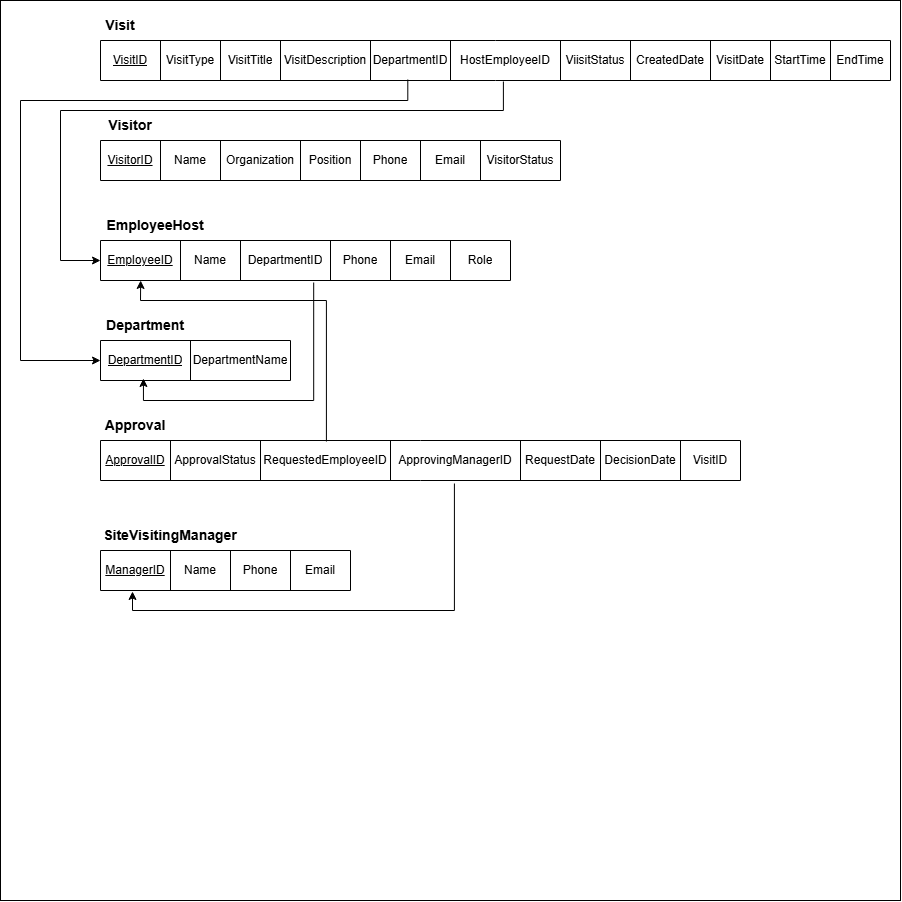

The diagram above was exported from draw.io. Its source (the exported page's mxGraphModel, read from the mxfile embedded in the PNG):
<mxGraphModel dx="1886" dy="731" grid="1" gridSize="10" guides="1" tooltips="1" connect="1" arrows="1" fold="1" page="1" pageScale="1" pageWidth="850" pageHeight="1100" math="0" shadow="0">
  <root>
    <mxCell id="0" />
    <mxCell id="1" parent="0" />
    <mxCell id="ATDhTJ7wDcEgNL3HcODX-105" parent="1" style="whiteSpace=wrap;html=1;aspect=fixed;" value="" vertex="1">
      <mxGeometry height="900" width="900" x="-60" y="40" as="geometry" />
    </mxCell>
    <mxCell id="ATDhTJ7wDcEgNL3HcODX-45" parent="1" style="shape=table;startSize=0;container=1;collapsible=0;childLayout=tableLayout;fixedHeader=1;" value="" vertex="1">
      <mxGeometry height="40" width="790" x="40" y="80" as="geometry" />
    </mxCell>
    <mxCell id="ATDhTJ7wDcEgNL3HcODX-46" parent="ATDhTJ7wDcEgNL3HcODX-45" style="shape=tableRow;horizontal=0;startSize=0;swimlaneHead=0;swimlaneBody=0;strokeColor=inherit;top=0;left=0;bottom=0;right=0;collapsible=0;dropTarget=0;fillColor=none;points=[[0,0.5],[1,0.5]];portConstraint=eastwest;fixedHeader=1;" value="" vertex="1">
      <mxGeometry height="40" width="790" as="geometry" />
    </mxCell>
    <mxCell id="ATDhTJ7wDcEgNL3HcODX-47" parent="ATDhTJ7wDcEgNL3HcODX-46" style="shape=partialRectangle;html=1;whiteSpace=wrap;connectable=0;strokeColor=inherit;overflow=hidden;fillColor=none;top=0;left=0;bottom=0;right=0;pointerEvents=1;" value="&lt;u&gt;VisitID&lt;/u&gt;" vertex="1">
      <mxGeometry height="40" width="60" as="geometry">
        <mxRectangle height="40" width="60" as="alternateBounds" />
      </mxGeometry>
    </mxCell>
    <mxCell id="ATDhTJ7wDcEgNL3HcODX-48" parent="ATDhTJ7wDcEgNL3HcODX-46" style="shape=partialRectangle;html=1;whiteSpace=wrap;connectable=0;strokeColor=inherit;overflow=hidden;fillColor=none;top=0;left=0;bottom=0;right=0;pointerEvents=1;" value="VisitType" vertex="1">
      <mxGeometry height="40" width="60" x="60" as="geometry">
        <mxRectangle height="40" width="60" as="alternateBounds" />
      </mxGeometry>
    </mxCell>
    <mxCell id="ATDhTJ7wDcEgNL3HcODX-49" parent="ATDhTJ7wDcEgNL3HcODX-46" style="shape=partialRectangle;html=1;whiteSpace=wrap;connectable=0;strokeColor=inherit;overflow=hidden;fillColor=none;top=0;left=0;bottom=0;right=0;pointerEvents=1;" value="VisitTitle" vertex="1">
      <mxGeometry height="40" width="60" x="120" as="geometry">
        <mxRectangle height="40" width="60" as="alternateBounds" />
      </mxGeometry>
    </mxCell>
    <mxCell id="ATDhTJ7wDcEgNL3HcODX-50" parent="ATDhTJ7wDcEgNL3HcODX-46" style="shape=partialRectangle;html=1;whiteSpace=wrap;connectable=0;strokeColor=inherit;overflow=hidden;fillColor=none;top=0;left=0;bottom=0;right=0;pointerEvents=1;" value="VisitDescription" vertex="1">
      <mxGeometry height="40" width="90" x="180" as="geometry">
        <mxRectangle height="40" width="90" as="alternateBounds" />
      </mxGeometry>
    </mxCell>
    <mxCell id="ATDhTJ7wDcEgNL3HcODX-51" parent="ATDhTJ7wDcEgNL3HcODX-46" style="shape=partialRectangle;html=1;whiteSpace=wrap;connectable=0;strokeColor=inherit;overflow=hidden;fillColor=none;top=0;left=0;bottom=0;right=0;pointerEvents=1;" value="DepartmentID" vertex="1">
      <mxGeometry height="40" width="80" x="270" as="geometry">
        <mxRectangle height="40" width="80" as="alternateBounds" />
      </mxGeometry>
    </mxCell>
    <mxCell id="ATDhTJ7wDcEgNL3HcODX-52" parent="ATDhTJ7wDcEgNL3HcODX-46" style="shape=partialRectangle;html=1;whiteSpace=wrap;connectable=0;strokeColor=inherit;overflow=hidden;fillColor=none;top=0;left=0;bottom=0;right=0;pointerEvents=1;" value="HostEmployeeID" vertex="1">
      <mxGeometry height="40" width="110" x="350" as="geometry">
        <mxRectangle height="40" width="110" as="alternateBounds" />
      </mxGeometry>
    </mxCell>
    <mxCell id="ATDhTJ7wDcEgNL3HcODX-53" parent="ATDhTJ7wDcEgNL3HcODX-46" style="shape=partialRectangle;html=1;whiteSpace=wrap;connectable=0;strokeColor=inherit;overflow=hidden;fillColor=none;top=0;left=0;bottom=0;right=0;pointerEvents=1;" value="ViisitStatus" vertex="1">
      <mxGeometry height="40" width="70" x="460" as="geometry">
        <mxRectangle height="40" width="70" as="alternateBounds" />
      </mxGeometry>
    </mxCell>
    <mxCell id="ATDhTJ7wDcEgNL3HcODX-54" parent="ATDhTJ7wDcEgNL3HcODX-46" style="shape=partialRectangle;html=1;whiteSpace=wrap;connectable=0;strokeColor=inherit;overflow=hidden;fillColor=none;top=0;left=0;bottom=0;right=0;pointerEvents=1;" value="CreatedDate" vertex="1">
      <mxGeometry height="40" width="80" x="530" as="geometry">
        <mxRectangle height="40" width="80" as="alternateBounds" />
      </mxGeometry>
    </mxCell>
    <mxCell id="ATDhTJ7wDcEgNL3HcODX-55" parent="ATDhTJ7wDcEgNL3HcODX-46" style="shape=partialRectangle;html=1;whiteSpace=wrap;connectable=0;strokeColor=inherit;overflow=hidden;fillColor=none;top=0;left=0;bottom=0;right=0;pointerEvents=1;" value="VisitDate" vertex="1">
      <mxGeometry height="40" width="60" x="610" as="geometry">
        <mxRectangle height="40" width="60" as="alternateBounds" />
      </mxGeometry>
    </mxCell>
    <mxCell id="ATDhTJ7wDcEgNL3HcODX-56" parent="ATDhTJ7wDcEgNL3HcODX-46" style="shape=partialRectangle;html=1;whiteSpace=wrap;connectable=0;strokeColor=inherit;overflow=hidden;fillColor=none;top=0;left=0;bottom=0;right=0;pointerEvents=1;" value="StartTime" vertex="1">
      <mxGeometry height="40" width="60" x="670" as="geometry">
        <mxRectangle height="40" width="60" as="alternateBounds" />
      </mxGeometry>
    </mxCell>
    <mxCell id="ATDhTJ7wDcEgNL3HcODX-57" parent="ATDhTJ7wDcEgNL3HcODX-46" style="shape=partialRectangle;html=1;whiteSpace=wrap;connectable=0;strokeColor=inherit;overflow=hidden;fillColor=none;top=0;left=0;bottom=0;right=0;pointerEvents=1;" value="EndTime" vertex="1">
      <mxGeometry height="40" width="60" x="730" as="geometry">
        <mxRectangle height="40" width="60" as="alternateBounds" />
      </mxGeometry>
    </mxCell>
    <mxCell id="ATDhTJ7wDcEgNL3HcODX-58" parent="1" style="text;html=1;whiteSpace=wrap;strokeColor=none;fillColor=none;align=center;verticalAlign=middle;rounded=0;" value="&lt;b&gt;&lt;font style=&quot;font-size: 14px;&quot;&gt;Visit&lt;/font&gt;&lt;/b&gt;" vertex="1">
      <mxGeometry height="30" width="60" x="30" y="50" as="geometry" />
    </mxCell>
    <mxCell id="ATDhTJ7wDcEgNL3HcODX-59" parent="1" style="shape=table;startSize=0;container=1;collapsible=0;childLayout=tableLayout;fixedHeader=1;" value="" vertex="1">
      <mxGeometry height="40" width="460" x="40" y="180" as="geometry" />
    </mxCell>
    <mxCell id="ATDhTJ7wDcEgNL3HcODX-60" parent="ATDhTJ7wDcEgNL3HcODX-59" style="shape=tableRow;horizontal=0;startSize=0;swimlaneHead=0;swimlaneBody=0;strokeColor=inherit;top=0;left=0;bottom=0;right=0;collapsible=0;dropTarget=0;fillColor=none;points=[[0,0.5],[1,0.5]];portConstraint=eastwest;fixedHeader=1;" value="" vertex="1">
      <mxGeometry height="40" width="460" as="geometry" />
    </mxCell>
    <mxCell id="ATDhTJ7wDcEgNL3HcODX-61" parent="ATDhTJ7wDcEgNL3HcODX-60" style="shape=partialRectangle;html=1;whiteSpace=wrap;connectable=0;strokeColor=inherit;overflow=hidden;fillColor=none;top=0;left=0;bottom=0;right=0;pointerEvents=1;" value="&lt;u&gt;VisitorID&lt;/u&gt;" vertex="1">
      <mxGeometry height="40" width="60" as="geometry">
        <mxRectangle height="40" width="60" as="alternateBounds" />
      </mxGeometry>
    </mxCell>
    <mxCell id="ATDhTJ7wDcEgNL3HcODX-62" parent="ATDhTJ7wDcEgNL3HcODX-60" style="shape=partialRectangle;html=1;whiteSpace=wrap;connectable=0;strokeColor=inherit;overflow=hidden;fillColor=none;top=0;left=0;bottom=0;right=0;pointerEvents=1;" value="Name" vertex="1">
      <mxGeometry height="40" width="60" x="60" as="geometry">
        <mxRectangle height="40" width="60" as="alternateBounds" />
      </mxGeometry>
    </mxCell>
    <mxCell id="ATDhTJ7wDcEgNL3HcODX-63" parent="ATDhTJ7wDcEgNL3HcODX-60" style="shape=partialRectangle;html=1;whiteSpace=wrap;connectable=0;strokeColor=inherit;overflow=hidden;fillColor=none;top=0;left=0;bottom=0;right=0;pointerEvents=1;" value="Organization" vertex="1">
      <mxGeometry height="40" width="80" x="120" as="geometry">
        <mxRectangle height="40" width="80" as="alternateBounds" />
      </mxGeometry>
    </mxCell>
    <mxCell id="ATDhTJ7wDcEgNL3HcODX-64" parent="ATDhTJ7wDcEgNL3HcODX-60" style="shape=partialRectangle;html=1;whiteSpace=wrap;connectable=0;strokeColor=inherit;overflow=hidden;fillColor=none;top=0;left=0;bottom=0;right=0;pointerEvents=1;" value="Position" vertex="1">
      <mxGeometry height="40" width="60" x="200" as="geometry">
        <mxRectangle height="40" width="60" as="alternateBounds" />
      </mxGeometry>
    </mxCell>
    <mxCell id="ATDhTJ7wDcEgNL3HcODX-65" parent="ATDhTJ7wDcEgNL3HcODX-60" style="shape=partialRectangle;html=1;whiteSpace=wrap;connectable=0;strokeColor=inherit;overflow=hidden;fillColor=none;top=0;left=0;bottom=0;right=0;pointerEvents=1;" value="Phone" vertex="1">
      <mxGeometry height="40" width="60" x="260" as="geometry">
        <mxRectangle height="40" width="60" as="alternateBounds" />
      </mxGeometry>
    </mxCell>
    <mxCell id="ATDhTJ7wDcEgNL3HcODX-66" parent="ATDhTJ7wDcEgNL3HcODX-60" style="shape=partialRectangle;html=1;whiteSpace=wrap;connectable=0;strokeColor=inherit;overflow=hidden;fillColor=none;top=0;left=0;bottom=0;right=0;pointerEvents=1;" value="Email" vertex="1">
      <mxGeometry height="40" width="60" x="320" as="geometry">
        <mxRectangle height="40" width="60" as="alternateBounds" />
      </mxGeometry>
    </mxCell>
    <mxCell id="ATDhTJ7wDcEgNL3HcODX-67" parent="ATDhTJ7wDcEgNL3HcODX-60" style="shape=partialRectangle;html=1;whiteSpace=wrap;connectable=0;strokeColor=inherit;overflow=hidden;fillColor=none;top=0;left=0;bottom=0;right=0;pointerEvents=1;" value="VisitorStatus" vertex="1">
      <mxGeometry height="40" width="80" x="380" as="geometry">
        <mxRectangle height="40" width="80" as="alternateBounds" />
      </mxGeometry>
    </mxCell>
    <mxCell id="ATDhTJ7wDcEgNL3HcODX-68" parent="1" style="text;html=1;whiteSpace=wrap;strokeColor=none;fillColor=none;align=center;verticalAlign=middle;rounded=0;" value="&lt;b&gt;&lt;font style=&quot;font-size: 14px;&quot;&gt;Visitor&lt;/font&gt;&lt;/b&gt;" vertex="1">
      <mxGeometry height="30" width="60" x="40" y="150" as="geometry" />
    </mxCell>
    <mxCell id="ATDhTJ7wDcEgNL3HcODX-69" parent="1" style="shape=table;startSize=0;container=1;collapsible=0;childLayout=tableLayout;fixedHeader=1;" value="" vertex="1">
      <mxGeometry height="40" width="410" x="40" y="280" as="geometry" />
    </mxCell>
    <mxCell id="ATDhTJ7wDcEgNL3HcODX-70" parent="ATDhTJ7wDcEgNL3HcODX-69" style="shape=tableRow;horizontal=0;startSize=0;swimlaneHead=0;swimlaneBody=0;strokeColor=inherit;top=0;left=0;bottom=0;right=0;collapsible=0;dropTarget=0;fillColor=none;points=[[0,0.5],[1,0.5]];portConstraint=eastwest;fixedHeader=1;" value="" vertex="1">
      <mxGeometry height="40" width="410" as="geometry" />
    </mxCell>
    <mxCell id="ATDhTJ7wDcEgNL3HcODX-71" parent="ATDhTJ7wDcEgNL3HcODX-70" style="shape=partialRectangle;html=1;whiteSpace=wrap;connectable=0;strokeColor=inherit;overflow=hidden;fillColor=none;top=0;left=0;bottom=0;right=0;pointerEvents=1;" value="&lt;u&gt;EmployeeID&lt;/u&gt;" vertex="1">
      <mxGeometry height="40" width="80" as="geometry">
        <mxRectangle height="40" width="80" as="alternateBounds" />
      </mxGeometry>
    </mxCell>
    <mxCell id="ATDhTJ7wDcEgNL3HcODX-72" parent="ATDhTJ7wDcEgNL3HcODX-70" style="shape=partialRectangle;html=1;whiteSpace=wrap;connectable=0;strokeColor=inherit;overflow=hidden;fillColor=none;top=0;left=0;bottom=0;right=0;pointerEvents=1;" value="Name" vertex="1">
      <mxGeometry height="40" width="60" x="80" as="geometry">
        <mxRectangle height="40" width="60" as="alternateBounds" />
      </mxGeometry>
    </mxCell>
    <mxCell id="ATDhTJ7wDcEgNL3HcODX-73" parent="ATDhTJ7wDcEgNL3HcODX-70" style="shape=partialRectangle;html=1;whiteSpace=wrap;connectable=0;strokeColor=inherit;overflow=hidden;fillColor=none;top=0;left=0;bottom=0;right=0;pointerEvents=1;" value="DepartmentID" vertex="1">
      <mxGeometry height="40" width="90" x="140" as="geometry">
        <mxRectangle height="40" width="90" as="alternateBounds" />
      </mxGeometry>
    </mxCell>
    <mxCell id="ATDhTJ7wDcEgNL3HcODX-74" parent="ATDhTJ7wDcEgNL3HcODX-70" style="shape=partialRectangle;html=1;whiteSpace=wrap;connectable=0;strokeColor=inherit;overflow=hidden;fillColor=none;top=0;left=0;bottom=0;right=0;pointerEvents=1;" value="Phone" vertex="1">
      <mxGeometry height="40" width="60" x="230" as="geometry">
        <mxRectangle height="40" width="60" as="alternateBounds" />
      </mxGeometry>
    </mxCell>
    <mxCell id="ATDhTJ7wDcEgNL3HcODX-75" parent="ATDhTJ7wDcEgNL3HcODX-70" style="shape=partialRectangle;html=1;whiteSpace=wrap;connectable=0;strokeColor=inherit;overflow=hidden;fillColor=none;top=0;left=0;bottom=0;right=0;pointerEvents=1;" value="Email" vertex="1">
      <mxGeometry height="40" width="60" x="290" as="geometry">
        <mxRectangle height="40" width="60" as="alternateBounds" />
      </mxGeometry>
    </mxCell>
    <mxCell id="ATDhTJ7wDcEgNL3HcODX-76" parent="ATDhTJ7wDcEgNL3HcODX-70" style="shape=partialRectangle;html=1;whiteSpace=wrap;connectable=0;strokeColor=inherit;overflow=hidden;fillColor=none;top=0;left=0;bottom=0;right=0;pointerEvents=1;" value="Role" vertex="1">
      <mxGeometry height="40" width="60" x="350" as="geometry">
        <mxRectangle height="40" width="60" as="alternateBounds" />
      </mxGeometry>
    </mxCell>
    <mxCell id="ATDhTJ7wDcEgNL3HcODX-77" parent="1" style="text;html=1;whiteSpace=wrap;strokeColor=none;fillColor=none;align=center;verticalAlign=middle;rounded=0;" value="&lt;b&gt;&lt;font style=&quot;font-size: 14px;&quot;&gt;EmployeeHost&lt;/font&gt;&lt;/b&gt;" vertex="1">
      <mxGeometry height="30" width="110" x="40" y="250" as="geometry" />
    </mxCell>
    <mxCell id="ATDhTJ7wDcEgNL3HcODX-78" parent="1" style="shape=table;startSize=0;container=1;collapsible=0;childLayout=tableLayout;fixedHeader=1;" value="" vertex="1">
      <mxGeometry height="40" width="190" x="40" y="380" as="geometry" />
    </mxCell>
    <mxCell id="ATDhTJ7wDcEgNL3HcODX-79" parent="ATDhTJ7wDcEgNL3HcODX-78" style="shape=tableRow;horizontal=0;startSize=0;swimlaneHead=0;swimlaneBody=0;strokeColor=inherit;top=0;left=0;bottom=0;right=0;collapsible=0;dropTarget=0;fillColor=none;points=[[0,0.5],[1,0.5]];portConstraint=eastwest;fixedHeader=1;" value="" vertex="1">
      <mxGeometry height="40" width="190" as="geometry" />
    </mxCell>
    <mxCell id="ATDhTJ7wDcEgNL3HcODX-80" parent="ATDhTJ7wDcEgNL3HcODX-79" style="shape=partialRectangle;html=1;whiteSpace=wrap;connectable=0;strokeColor=inherit;overflow=hidden;fillColor=none;top=0;left=0;bottom=0;right=0;pointerEvents=1;" value="&lt;u&gt;DepartmentID&lt;/u&gt;" vertex="1">
      <mxGeometry height="40" width="90" as="geometry">
        <mxRectangle height="40" width="90" as="alternateBounds" />
      </mxGeometry>
    </mxCell>
    <mxCell id="ATDhTJ7wDcEgNL3HcODX-81" parent="ATDhTJ7wDcEgNL3HcODX-79" style="shape=partialRectangle;html=1;whiteSpace=wrap;connectable=0;strokeColor=inherit;overflow=hidden;fillColor=none;top=0;left=0;bottom=0;right=0;pointerEvents=1;" value="DepartmentName" vertex="1">
      <mxGeometry height="40" width="100" x="90" as="geometry">
        <mxRectangle height="40" width="100" as="alternateBounds" />
      </mxGeometry>
    </mxCell>
    <mxCell id="ATDhTJ7wDcEgNL3HcODX-82" parent="1" style="text;html=1;whiteSpace=wrap;strokeColor=none;fillColor=none;align=center;verticalAlign=middle;rounded=0;" value="&lt;b&gt;&lt;font style=&quot;font-size: 14px;&quot;&gt;Department&lt;/font&gt;&lt;/b&gt;" vertex="1">
      <mxGeometry height="30" width="90" x="40" y="350" as="geometry" />
    </mxCell>
    <mxCell id="ATDhTJ7wDcEgNL3HcODX-83" parent="1" style="shape=table;startSize=0;container=1;collapsible=0;childLayout=tableLayout;fixedHeader=1;" value="" vertex="1">
      <mxGeometry height="40" width="640" x="40" y="480" as="geometry" />
    </mxCell>
    <mxCell id="ATDhTJ7wDcEgNL3HcODX-84" parent="ATDhTJ7wDcEgNL3HcODX-83" style="shape=tableRow;horizontal=0;startSize=0;swimlaneHead=0;swimlaneBody=0;strokeColor=inherit;top=0;left=0;bottom=0;right=0;collapsible=0;dropTarget=0;fillColor=none;points=[[0,0.5],[1,0.5]];portConstraint=eastwest;fixedHeader=1;" value="" vertex="1">
      <mxGeometry height="40" width="640" as="geometry" />
    </mxCell>
    <mxCell id="ATDhTJ7wDcEgNL3HcODX-85" parent="ATDhTJ7wDcEgNL3HcODX-84" style="shape=partialRectangle;html=1;whiteSpace=wrap;connectable=0;strokeColor=inherit;overflow=hidden;fillColor=none;top=0;left=0;bottom=0;right=0;pointerEvents=1;" value="&lt;u&gt;ApprovalID&lt;/u&gt;" vertex="1">
      <mxGeometry height="40" width="70" as="geometry">
        <mxRectangle height="40" width="70" as="alternateBounds" />
      </mxGeometry>
    </mxCell>
    <mxCell id="ATDhTJ7wDcEgNL3HcODX-86" parent="ATDhTJ7wDcEgNL3HcODX-84" style="shape=partialRectangle;html=1;whiteSpace=wrap;connectable=0;strokeColor=inherit;overflow=hidden;fillColor=none;top=0;left=0;bottom=0;right=0;pointerEvents=1;" value="ApprovalStatus" vertex="1">
      <mxGeometry height="40" width="90" x="70" as="geometry">
        <mxRectangle height="40" width="90" as="alternateBounds" />
      </mxGeometry>
    </mxCell>
    <mxCell id="ATDhTJ7wDcEgNL3HcODX-87" parent="ATDhTJ7wDcEgNL3HcODX-84" style="shape=partialRectangle;html=1;whiteSpace=wrap;connectable=0;strokeColor=inherit;overflow=hidden;fillColor=none;top=0;left=0;bottom=0;right=0;pointerEvents=1;" value="RequestedEmployeeID" vertex="1">
      <mxGeometry height="40" width="130" x="160" as="geometry">
        <mxRectangle height="40" width="130" as="alternateBounds" />
      </mxGeometry>
    </mxCell>
    <mxCell id="ATDhTJ7wDcEgNL3HcODX-88" parent="ATDhTJ7wDcEgNL3HcODX-84" style="shape=partialRectangle;html=1;whiteSpace=wrap;connectable=0;strokeColor=inherit;overflow=hidden;fillColor=none;top=0;left=0;bottom=0;right=0;pointerEvents=1;" value="ApprovingManagerID" vertex="1">
      <mxGeometry height="40" width="130" x="290" as="geometry">
        <mxRectangle height="40" width="130" as="alternateBounds" />
      </mxGeometry>
    </mxCell>
    <mxCell id="ATDhTJ7wDcEgNL3HcODX-89" parent="ATDhTJ7wDcEgNL3HcODX-84" style="shape=partialRectangle;html=1;whiteSpace=wrap;connectable=0;strokeColor=inherit;overflow=hidden;fillColor=none;top=0;left=0;bottom=0;right=0;pointerEvents=1;" value="RequestDate" vertex="1">
      <mxGeometry height="40" width="80" x="420" as="geometry">
        <mxRectangle height="40" width="80" as="alternateBounds" />
      </mxGeometry>
    </mxCell>
    <mxCell id="ATDhTJ7wDcEgNL3HcODX-90" parent="ATDhTJ7wDcEgNL3HcODX-84" style="shape=partialRectangle;html=1;whiteSpace=wrap;connectable=0;strokeColor=inherit;overflow=hidden;fillColor=none;top=0;left=0;bottom=0;right=0;pointerEvents=1;" value="DecisionDate" vertex="1">
      <mxGeometry height="40" width="80" x="500" as="geometry">
        <mxRectangle height="40" width="80" as="alternateBounds" />
      </mxGeometry>
    </mxCell>
    <mxCell id="ATDhTJ7wDcEgNL3HcODX-91" parent="ATDhTJ7wDcEgNL3HcODX-84" style="shape=partialRectangle;html=1;whiteSpace=wrap;connectable=0;strokeColor=inherit;overflow=hidden;fillColor=none;top=0;left=0;bottom=0;right=0;pointerEvents=1;" value="VisitID" vertex="1">
      <mxGeometry height="40" width="60" x="580" as="geometry">
        <mxRectangle height="40" width="60" as="alternateBounds" />
      </mxGeometry>
    </mxCell>
    <mxCell id="ATDhTJ7wDcEgNL3HcODX-92" parent="1" style="text;html=1;whiteSpace=wrap;strokeColor=none;fillColor=none;align=center;verticalAlign=middle;rounded=0;" value="&lt;b&gt;&lt;font style=&quot;font-size: 14px;&quot;&gt;Approval&lt;/font&gt;&lt;/b&gt;" vertex="1">
      <mxGeometry height="30" width="70" x="40" y="450" as="geometry" />
    </mxCell>
    <mxCell id="ATDhTJ7wDcEgNL3HcODX-93" parent="1" style="shape=table;startSize=0;container=1;collapsible=0;childLayout=tableLayout;fixedHeader=1;" value="" vertex="1">
      <mxGeometry height="40" width="250" x="40" y="590" as="geometry" />
    </mxCell>
    <mxCell id="ATDhTJ7wDcEgNL3HcODX-94" parent="ATDhTJ7wDcEgNL3HcODX-93" style="shape=tableRow;horizontal=0;startSize=0;swimlaneHead=0;swimlaneBody=0;strokeColor=inherit;top=0;left=0;bottom=0;right=0;collapsible=0;dropTarget=0;fillColor=none;points=[[0,0.5],[1,0.5]];portConstraint=eastwest;fixedHeader=1;" value="" vertex="1">
      <mxGeometry height="40" width="250" as="geometry" />
    </mxCell>
    <mxCell id="ATDhTJ7wDcEgNL3HcODX-95" parent="ATDhTJ7wDcEgNL3HcODX-94" style="shape=partialRectangle;html=1;whiteSpace=wrap;connectable=0;strokeColor=inherit;overflow=hidden;fillColor=none;top=0;left=0;bottom=0;right=0;pointerEvents=1;" value="&lt;u&gt;ManagerID&lt;/u&gt;" vertex="1">
      <mxGeometry height="40" width="70" as="geometry">
        <mxRectangle height="40" width="70" as="alternateBounds" />
      </mxGeometry>
    </mxCell>
    <mxCell id="ATDhTJ7wDcEgNL3HcODX-96" parent="ATDhTJ7wDcEgNL3HcODX-94" style="shape=partialRectangle;html=1;whiteSpace=wrap;connectable=0;strokeColor=inherit;overflow=hidden;fillColor=none;top=0;left=0;bottom=0;right=0;pointerEvents=1;" value="Name" vertex="1">
      <mxGeometry height="40" width="60" x="70" as="geometry">
        <mxRectangle height="40" width="60" as="alternateBounds" />
      </mxGeometry>
    </mxCell>
    <mxCell id="ATDhTJ7wDcEgNL3HcODX-97" parent="ATDhTJ7wDcEgNL3HcODX-94" style="shape=partialRectangle;html=1;whiteSpace=wrap;connectable=0;strokeColor=inherit;overflow=hidden;fillColor=none;top=0;left=0;bottom=0;right=0;pointerEvents=1;" value="Phone" vertex="1">
      <mxGeometry height="40" width="60" x="130" as="geometry">
        <mxRectangle height="40" width="60" as="alternateBounds" />
      </mxGeometry>
    </mxCell>
    <mxCell id="ATDhTJ7wDcEgNL3HcODX-98" parent="ATDhTJ7wDcEgNL3HcODX-94" style="shape=partialRectangle;html=1;whiteSpace=wrap;connectable=0;strokeColor=inherit;overflow=hidden;fillColor=none;top=0;left=0;bottom=0;right=0;pointerEvents=1;" value="Email" vertex="1">
      <mxGeometry height="40" width="60" x="190" as="geometry">
        <mxRectangle height="40" width="60" as="alternateBounds" />
      </mxGeometry>
    </mxCell>
    <mxCell id="ATDhTJ7wDcEgNL3HcODX-99" parent="1" style="text;html=1;whiteSpace=wrap;strokeColor=none;fillColor=none;align=center;verticalAlign=middle;rounded=0;" value="&lt;b&gt;&lt;font style=&quot;font-size: 14px;&quot;&gt;SiteVisitingManager&lt;/font&gt;&lt;/b&gt;" vertex="1">
      <mxGeometry height="30" width="140" x="40" y="560" as="geometry" />
    </mxCell>
    <mxCell id="ATDhTJ7wDcEgNL3HcODX-100" edge="1" parent="1" source="ATDhTJ7wDcEgNL3HcODX-46" style="endArrow=classic;html=1;rounded=0;exitX=0.389;exitY=0.975;exitDx=0;exitDy=0;exitPerimeter=0;entryX=0;entryY=0.5;entryDx=0;entryDy=0;" target="ATDhTJ7wDcEgNL3HcODX-79" value="">
      <mxGeometry height="50" relative="1" width="50" as="geometry">
        <Array as="points">
          <mxPoint x="347.31" y="140" />
          <mxPoint x="-40" y="140" />
          <mxPoint x="-40" y="400" />
        </Array>
        <mxPoint x="540" y="310" as="sourcePoint" />
        <mxPoint x="-80" y="140" as="targetPoint" />
      </mxGeometry>
    </mxCell>
    <mxCell id="ATDhTJ7wDcEgNL3HcODX-101" edge="1" parent="1" source="ATDhTJ7wDcEgNL3HcODX-46" style="endArrow=classic;html=1;rounded=0;exitX=0.51;exitY=1.025;exitDx=0;exitDy=0;exitPerimeter=0;entryX=0;entryY=0.5;entryDx=0;entryDy=0;" target="ATDhTJ7wDcEgNL3HcODX-70" value="">
      <mxGeometry height="50" relative="1" width="50" as="geometry">
        <Array as="points">
          <mxPoint x="442.9" y="150" />
          <mxPoint y="150" />
          <mxPoint y="300" />
        </Array>
        <mxPoint x="460" y="180" as="sourcePoint" />
        <mxPoint x="510" y="130" as="targetPoint" />
      </mxGeometry>
    </mxCell>
    <mxCell id="ATDhTJ7wDcEgNL3HcODX-102" edge="1" parent="1" source="ATDhTJ7wDcEgNL3HcODX-70" style="endArrow=classic;html=1;rounded=0;exitX=0.52;exitY=1.05;exitDx=0;exitDy=0;exitPerimeter=0;entryX=0.226;entryY=0.95;entryDx=0;entryDy=0;entryPerimeter=0;" target="ATDhTJ7wDcEgNL3HcODX-79" value="">
      <mxGeometry height="50" relative="1" width="50" as="geometry">
        <Array as="points">
          <mxPoint x="253.2" y="440" />
          <mxPoint x="82.94" y="440" />
        </Array>
        <mxPoint x="350" y="410" as="sourcePoint" />
        <mxPoint x="400" y="360" as="targetPoint" />
      </mxGeometry>
    </mxCell>
    <mxCell id="ATDhTJ7wDcEgNL3HcODX-103" edge="1" parent="1" source="ATDhTJ7wDcEgNL3HcODX-84" style="endArrow=classic;html=1;rounded=0;exitX=0.353;exitY=0.025;exitDx=0;exitDy=0;exitPerimeter=0;entryX=0.098;entryY=1;entryDx=0;entryDy=0;entryPerimeter=0;" target="ATDhTJ7wDcEgNL3HcODX-70" value="">
      <mxGeometry height="50" relative="1" width="50" as="geometry">
        <Array as="points">
          <mxPoint x="265.92" y="340" />
          <mxPoint x="80" y="340" />
        </Array>
        <mxPoint x="300" y="440" as="sourcePoint" />
        <mxPoint x="350" y="390" as="targetPoint" />
      </mxGeometry>
    </mxCell>
    <mxCell id="ATDhTJ7wDcEgNL3HcODX-104" edge="1" parent="1" source="ATDhTJ7wDcEgNL3HcODX-84" style="endArrow=classic;html=1;rounded=0;exitX=0.553;exitY=1.075;exitDx=0;exitDy=0;exitPerimeter=0;entryX=0.128;entryY=1.025;entryDx=0;entryDy=0;entryPerimeter=0;" target="ATDhTJ7wDcEgNL3HcODX-94" value="">
      <mxGeometry height="50" relative="1" width="50" as="geometry">
        <Array as="points">
          <mxPoint x="393.92" y="650" />
          <mxPoint x="72" y="650" />
        </Array>
        <mxPoint x="410" y="590" as="sourcePoint" />
        <mxPoint x="460" y="540" as="targetPoint" />
      </mxGeometry>
    </mxCell>
  </root>
</mxGraphModel>